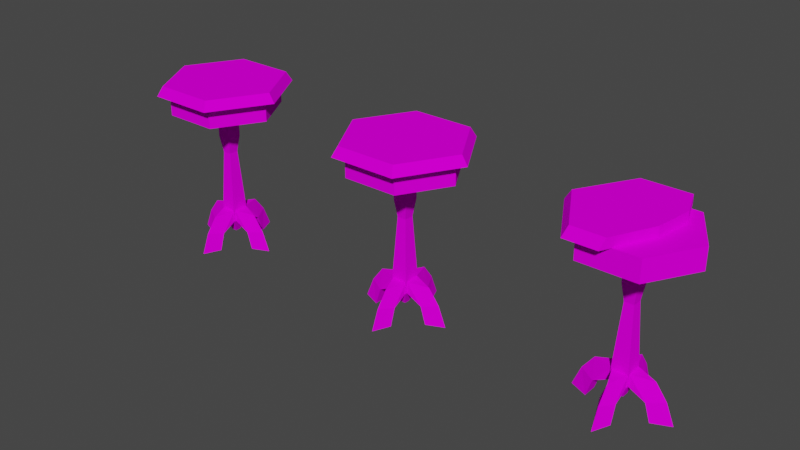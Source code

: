 # Source: plantst1a.blend  (saved by Blender 2.92.15; exported with 4.5.12 LTS)
import bpy
from mathutils import Matrix  # noqa: F401  (used for matrix-valued properties, if any)

bpy.ops.wm.read_factory_settings(use_empty=True)
scene = bpy.context.scene
scene.name = 'Scene'

# ---- collections
col_collection = bpy.data.collections.new('Collection'); scene.collection.children.link(col_collection)

# ---- images (referenced by path relative to the original .blend; pixels are not part of the script)
import os
ASSET_DIR = os.environ.get("B2B_ASSET_DIR", "")  # directory of the original .blend (textures are referenced by path, not embedded)
HERE = os.path.dirname(os.path.abspath(__file__))  # packed textures are extracted next to this script under _unpacked/

def load_image(name, relpath, width, height, colorspace="sRGB"):
    """Load a texture the original file referenced (path relative to the .blend, or extracted next to this script)."""
    p = next((c for c in (os.path.join(HERE, relpath), os.path.join(ASSET_DIR, relpath)) if relpath and os.path.exists(c)), "")
    if p:
        img = bpy.data.images.load(p, check_existing=True)
        img.name = name
    else:  # same state as the original file: an image datablock whose file is absent (Cycles renders it pink)
        img = bpy.data.images.new(name, width, height)
        img.source = "FILE"
        img.filepath = "//" + (relpath or name)
    img.colorspace_settings.name = colorspace
    return img
img_plantst1a_png = load_image('plantst1a.png', 'plantst1a.png', 1024, 1024, 'sRGB')
img_plantst1ay_png = load_image('plantst1ay.png', 'plantst1ay.png', 1024, 1024, 'sRGB')

# ---- materials (node trees are filled in below, after node groups)
mat_plantst1a = bpy.data.materials.new('plantst1a')
mat_plantst1a.use_transparent_shadow = False
mat_plantst1ay = bpy.data.materials.new('plantst1ay')
mat_plantst1ay.use_transparent_shadow = False

# ---- material node trees
mat_plantst1a.use_nodes = True; mat_plantst1a.node_tree.nodes.clear()
_N = mat_plantst1a.node_tree.nodes; _L = mat_plantst1a.node_tree.links
n0 = _N.new('ShaderNodeBsdfPrincipled'); n0.name = 'Principled BSDF'; n0.location = (10, 300)
n0.distribution = 'GGX'
n0.subsurface_method = 'BURLEY'
n0.inputs[3].default_value = 1.45
n0.inputs[13].default_value = 0.0
n0.inputs[27].default_value = (0.0, 0.0, 0.0, 1.0)
n0.inputs[28].default_value = 1.0
n1 = _N.new('ShaderNodeOutputMaterial'); n1.name = 'Material Output'; n1.location = (300, 300)
n2 = _N.new('ShaderNodeTexImage'); n2.name = 'Image Texture'; n2.location = (-280, 280)
n2.image = img_plantst1a_png
_L.new(n0.outputs[0], n1.inputs[0])
_L.new(n2.outputs[0], n0.inputs[0])
n1.is_active_output = True
mat_plantst1ay.use_nodes = True; mat_plantst1ay.node_tree.nodes.clear()
_N = mat_plantst1ay.node_tree.nodes; _L = mat_plantst1ay.node_tree.links
n0 = _N.new('ShaderNodeBsdfPrincipled'); n0.name = 'Principled BSDF'; n0.location = (10, 300)
n0.distribution = 'GGX'
n0.subsurface_method = 'BURLEY'
n0.inputs[3].default_value = 1.45
n0.inputs[13].default_value = 0.0
n0.inputs[27].default_value = (0.0, 0.0, 0.0, 1.0)
n0.inputs[28].default_value = 1.0
n1 = _N.new('ShaderNodeOutputMaterial'); n1.name = 'Material Output'; n1.location = (300, 300)
n2 = _N.new('ShaderNodeTexImage'); n2.name = 'Image Texture'; n2.location = (-280, 280)
n2.image = img_plantst1ay_png
_L.new(n0.outputs[0], n1.inputs[0])
_L.new(n2.outputs[0], n0.inputs[0])
n1.is_active_output = True

# ---- world
world_world = bpy.data.worlds.new('World'); scene.world = world_world
world_world.use_nodes = True; world_world.node_tree.nodes.clear()
_N = world_world.node_tree.nodes; _L = world_world.node_tree.links
n0 = _N.new('ShaderNodeOutputWorld'); n0.name = 'World Output'; n0.location = (300, 300)
n1 = _N.new('ShaderNodeBackground'); n1.name = 'Background'; n1.location = (10, 300)
n1.inputs[0].default_value = (0.05088, 0.05088, 0.05088, 1.0)
_L.new(n1.outputs[0], n0.inputs[0])
n0.is_active_output = True
world_world.color = (0.05088, 0.05088, 0.05088)
world_world.use_sun_shadow = False
world_world.sun_shadow_jitter_overblur = 0.0

# ---- meshes
me_leg04 = bpy.data.meshes.new('leg04')
me_leg04.from_pydata([(-0.1483, -0.1727, 1.244), (0.1567, -0.1753, 1.244), (-0.1455, 0.1527, 1.244), (0.1596, 0.1501, 1.244), (-0.05599, -0.07587, -1.678), (0.06609, -0.07694, -1.678), (-0.05485, 0.05434, -1.678), (0.06723, 0.05328, -1.678), (-0.1483, -0.1727, 0.6157), (0.1567, -0.1753, 0.6157), (0.1596, 0.1501, 0.6157), (-0.1455, 0.1527, 0.6157), (-0.095, -0.1168, 0.2428), (0.1044, -0.1185, 0.2428), (0.1062, 0.09418, 0.2428), (-0.09315, 0.09592, 0.2428), (-0.1718, -0.1973, -1.117), (0.1798, -0.2003, -1.117), (0.183, 0.1747, -1.117), (-0.1685, 0.1777, -1.117), (-0.173, -0.1985, -1.364), (0.1809, -0.2016, -1.364), (0.1842, 0.1759, -1.364), (-0.1697, 0.179, -1.364), (0.0, 0.0, 1.709), (1.205, 0.0, 1.709), (0.6024, -1.043, 1.709), (-0.6024, -1.043, 1.709), (-1.205, 0.0, 1.709), (-0.6024, 1.043, 1.709), (0.6024, 1.043, 1.709), (1.205, 0.0, 1.25), (0.6024, -1.043, 1.25), (-0.6024, -1.043, 1.25), (-1.205, 0.0, 1.25), (-0.6024, 1.043, 1.25), (0.6024, 1.043, 1.25), (0.0, 0.0, 1.25), (0.1728, -0.1559, -1.109), (0.6138, 0.00518, -1.157), (0.859, 0.00518, -1.486), (1.035, 0.00518, -1.918), (0.1728, 0.1663, -1.109), (0.1728, -0.1559, -1.366), (0.533, -0.1559, -1.549), (0.6492, -0.1559, -1.923), (0.1728, 0.1663, -1.366), (0.533, 0.1663, -1.549), (0.6492, 0.1663, -1.923), (-0.1657, -0.1559, -1.109), (-0.6067, 0.00518, -1.157), (-0.8519, 0.00518, -1.486), (-1.027, 0.00518, -1.918), (-0.1657, 0.1663, -1.109), (-0.1657, -0.1559, -1.366), (-0.526, -0.1559, -1.549), (-0.6421, -0.1559, -1.923), (-0.1657, 0.1663, -1.366), (-0.526, 0.1663, -1.549), (-0.6421, 0.1663, -1.923), (0.1647, -0.1641, -1.109), (0.003545, -0.6051, -1.157), (0.003545, -0.8502, -1.486), (0.003545, -1.026, -1.918), (-0.1576, -0.1641, -1.109), (0.1647, -0.1641, -1.366), (0.1647, -0.5243, -1.549), (0.1647, -0.6405, -1.923), (-0.1576, -0.1641, -1.366), (-0.1576, -0.5243, -1.549), (-0.1576, -0.6405, -1.923), (0.1647, 0.1744, -1.109), (0.003545, 0.6155, -1.157), (0.003545, 0.8606, -1.486), (0.003545, 1.036, -1.918), (-0.1576, 0.1744, -1.109), (0.1647, 0.1744, -1.366), (0.1647, 0.5347, -1.549), (0.1647, 0.6509, -1.923), (-0.1576, 0.1744, -1.366), (-0.1576, 0.5347, -1.549), (-0.1576, 0.6509, -1.923), (1.337, 0.0, 1.923), (0.6687, -1.158, 1.923), (-0.6687, -1.158, 1.923), (-1.337, 0.0, 1.923), (-0.6687, 1.158, 1.923), (0.6687, 1.158, 1.923), (1.471, 0.0, 1.711), (0.7356, -1.274, 1.711), (-0.7356, -1.274, 1.711), (-1.471, 0.0, 1.711), (-0.7356, 1.274, 1.711), (0.7356, 1.274, 1.711), (0.0, 0.0, 1.711)], [], [(25, 24, 26), (26, 24, 27), (27, 24, 28), (28, 24, 29), (29, 24, 30), (30, 24, 25), (32, 37, 31), (33, 37, 32), (34, 37, 33), (35, 37, 34), (36, 37, 35), (31, 37, 36), (39, 42, 38), (44, 39, 38), (38, 43, 44), (44, 40, 39), (45, 41, 40), (40, 44, 45), (41, 45, 48), (47, 40, 41), (41, 48, 47), (47, 39, 40), (46, 42, 39), (39, 47, 46), (50, 53, 49), (55, 50, 49), (49, 54, 55), (55, 51, 50), (56, 52, 51), (51, 55, 56), (52, 56, 59), (58, 51, 52), (52, 59, 58), (58, 50, 51), (57, 53, 50), (50, 58, 57), (61, 64, 60), (66, 61, 60), (60, 65, 66), (66, 62, 61), (67, 63, 62), (62, 66, 67), (63, 67, 70), (69, 62, 63), (63, 70, 69), (69, 61, 62), (68, 64, 61), (61, 69, 68), (72, 75, 71), (77, 72, 71), (71, 76, 77), (77, 73, 72), (78, 74, 73), (73, 77, 78), (74, 78, 81), (80, 73, 74), (74, 81, 80), (80, 72, 73), (79, 75, 72), (72, 80, 79), (89, 94, 88), (90, 94, 89), (91, 94, 90), (92, 94, 91), (93, 94, 92), (88, 94, 93), (0, 3, 2), (1, 3, 0), (4, 7, 5), (6, 7, 4), (0, 9, 1), (8, 9, 0), (8, 13, 9), (12, 13, 8), (12, 17, 13), (16, 17, 12), (16, 21, 17), (20, 21, 16), (20, 5, 21), (4, 5, 20), (1, 10, 3), (9, 10, 1), (9, 14, 10), (13, 14, 9), (13, 18, 14), (17, 18, 13), (17, 22, 18), (21, 22, 17), (21, 7, 22), (5, 7, 21), (3, 11, 2), (10, 11, 3), (10, 15, 11), (14, 15, 10), (14, 19, 15), (18, 19, 14), (18, 23, 19), (22, 23, 18), (22, 6, 23), (7, 6, 22), (2, 8, 0), (11, 8, 2), (11, 12, 8), (15, 12, 11), (15, 16, 12), (19, 16, 15), (19, 20, 16), (23, 20, 19), (23, 4, 20), (6, 4, 23), (31, 26, 32), (25, 26, 31), (32, 27, 33), (26, 27, 32), (33, 28, 34), (27, 28, 33), (34, 29, 35), (28, 29, 34), (35, 30, 36), (29, 30, 35), (36, 25, 31), (30, 25, 36), (43, 47, 44), (46, 47, 43), (44, 48, 45), (47, 48, 44), (42, 43, 38), (46, 43, 42), (54, 58, 55), (57, 58, 54), (55, 59, 56), (58, 59, 55), (53, 54, 49), (57, 54, 53), (65, 69, 66), (68, 69, 65), (66, 70, 67), (69, 70, 66), (64, 65, 60), (68, 65, 64), (76, 80, 77), (79, 80, 76), (77, 81, 78), (80, 81, 77), (75, 76, 71), (79, 76, 75), (88, 83, 89), (82, 83, 88), (89, 84, 90), (83, 84, 89), (90, 85, 91), (84, 85, 90), (91, 86, 92), (85, 86, 91), (92, 87, 93), (86, 87, 92), (93, 82, 88), (87, 82, 93), (82, 84, 83), (84, 86, 85), (86, 82, 87), (84, 82, 86)])
_uv = me_leg04.uv_layers.new(name='UVMap')
_uv.uv.foreach_set('vector', [0.0125, 0.6341, 0.0125, 0.5034, 0.4875, 0.6341, 0.0125, 0.6341, 0.0125, 0.5034, 0.4875, 0.6341, 0.0125, 0.6341, 0.0125, 0.5034, 0.4875, 0.6341, 0.0125, 0.6341, 0.0125, 0.5034, 0.4875, 0.6341, 0.0125, 0.6341, 0.0125, 0.5034, 0.4875, 0.6341, 0.0125, 0.6341, 0.0125, 0.5034, 0.4875, 0.6341, 0.4875, 0.5034, 0.4875, 0.6341, 0.0125, 0.5034, 0.4875, 0.5034, 0.4875, 0.6341, 0.0125, 0.5034, 0.4875, 0.5034, 0.4875, 0.6341, 0.0125, 0.5034, 0.4875, 0.5034, 0.4875, 0.6341, 0.0125, 0.5034, 0.4875, 0.5034, 0.4875, 0.6341, 0.0125, 0.5034, 0.4875, 0.5034, 0.4875, 0.6341, 0.0125, 0.5034, 0.7651, 0.7525, 1.197, 0.8344, 1.197, 0.8344, 0.498, 0.9211, 0.7651, 0.7525, 1.197, 0.8344, 1.197, 0.8344, 0.9388, 0.921, 0.498, 0.9211, 0.498, 0.9211, 0.2694, 0.7554, 0.7651, 0.7525, 0.008538, 0.9213, -0.261, 0.83, 0.2694, 0.7554, 0.2694, 0.7554, 0.498, 0.9211, 0.008538, 0.9213, -0.261, 0.83, 0.008538, 0.9213, 0.008538, 0.9213, 0.498, 0.9211, 0.2694, 0.7554, -0.261, 0.83, -0.261, 0.83, 0.008538, 0.9213, 0.498, 0.9211, 0.498, 0.9211, 0.7651, 0.7525, 0.2694, 0.7554, 0.9388, 0.921, 1.197, 0.8344, 0.7651, 0.7525, 0.7651, 0.7525, 0.498, 0.9211, 0.9388, 0.921, 0.7651, 0.7525, 1.197, 0.8344, 1.197, 0.8344, 0.498, 0.9211, 0.7651, 0.7525, 1.197, 0.8344, 1.197, 0.8344, 0.9388, 0.921, 0.498, 0.9211, 0.498, 0.9211, 0.2694, 0.7554, 0.7651, 0.7525, 0.008538, 0.9213, -0.261, 0.83, 0.2694, 0.7554, 0.2694, 0.7554, 0.498, 0.9211, 0.008538, 0.9213, -0.261, 0.83, 0.008538, 0.9213, 0.008538, 0.9213, 0.498, 0.9211, 0.2694, 0.7554, -0.261, 0.83, -0.261, 0.83, 0.008538, 0.9213, 0.498, 0.9211, 0.498, 0.9211, 0.7651, 0.7525, 0.2694, 0.7554, 0.9388, 0.921, 1.197, 0.8344, 0.7651, 0.7525, 0.7651, 0.7525, 0.498, 0.9211, 0.9388, 0.921, 0.7651, 0.7525, 1.197, 0.8344, 1.197, 0.8344, 0.498, 0.9211, 0.7651, 0.7525, 1.197, 0.8344, 1.197, 0.8344, 0.9388, 0.921, 0.498, 0.9211, 0.498, 0.9211, 0.2694, 0.7554, 0.7651, 0.7525, 0.008538, 0.9213, -0.261, 0.83, 0.2694, 0.7554, 0.2694, 0.7554, 0.498, 0.9211, 0.008538, 0.9213, -0.261, 0.83, 0.008538, 0.9213, 0.008538, 0.9213, 0.498, 0.9211, 0.2694, 0.7554, -0.261, 0.83, -0.261, 0.83, 0.008538, 0.9213, 0.498, 0.9211, 0.498, 0.9211, 0.7651, 0.7525, 0.2694, 0.7554, 0.9388, 0.921, 1.197, 0.8344, 0.7651, 0.7525, 0.7651, 0.7525, 0.498, 0.9211, 0.9388, 0.921, 0.7651, 0.7525, 1.197, 0.8344, 1.197, 0.8344, 0.498, 0.9211, 0.7651, 0.7525, 1.197, 0.8344, 1.197, 0.8344, 0.9388, 0.921, 0.498, 0.9211, 0.498, 0.9211, 0.2694, 0.7554, 0.7651, 0.7525, 0.008538, 0.9213, -0.261, 0.83, 0.2694, 0.7554, 0.2694, 0.7554, 0.498, 0.9211, 0.008538, 0.9213, -0.261, 0.83, 0.008538, 0.9213, 0.008538, 0.9213, 0.498, 0.9211, 0.2694, 0.7554, -0.261, 0.83, -0.261, 0.83, 0.008538, 0.9213, 0.498, 0.9211, 0.498, 0.9211, 0.7651, 0.7525, 0.2694, 0.7554, 0.9388, 0.921, 1.197, 0.8344, 0.7651, 0.7525, 0.7651, 0.7525, 0.498, 0.9211, 0.9388, 0.921, 1.0, 0.0, 1.0, 0.1375, 0.0, 0.0, 1.0, 0.0, 1.0, 0.1375, 0.0, 0.0, 1.0, 0.0, 1.0, 0.1375, 0.0, 0.0, 1.0, 0.0, 1.0, 0.1375, 0.0, 0.0, 1.0, 0.0, 1.0, 0.1375, 0.0, 0.0, 1.0, 0.0, 1.0, 0.1375, 0.0, 0.0, 0.7563, 0.2525, 0.9937, 0.7475, 0.7563, 0.7475, 0.9937, 0.2525, 0.9937, 0.7475, 0.7563, 0.2525, 0.9937, 0.2525, 0.7563, 0.7475, 0.7563, 0.2525, 0.9937, 0.7475, 0.7563, 0.7475, 0.9937, 0.2525, 0.7563, 0.2525, 0.9937, 0.3515, 0.9937, 0.2525, 0.7563, 0.3515, 0.9937, 0.3515, 0.7563, 0.2525, 0.7563, 0.3515, 0.9937, 0.4505, 0.9937, 0.3515, 0.7563, 0.4505, 0.9937, 0.4505, 0.7563, 0.3515, 0.7563, 0.4505, 0.9937, 0.5495, 0.9937, 0.4505, 0.7563, 0.5495, 0.9937, 0.5495, 0.7563, 0.4505, 0.7563, 0.5495, 0.9937, 0.6485, 0.9937, 0.5495, 0.7563, 0.6485, 0.9937, 0.6485, 0.7563, 0.5495, 0.7563, 0.6485, 0.9937, 0.7475, 0.9937, 0.6485, 0.7563, 0.7475, 0.9937, 0.7475, 0.7563, 0.6485, 0.7563, 0.2525, 0.9937, 0.3515, 0.9937, 0.2525, 0.7563, 0.3515, 0.9937, 0.3515, 0.7563, 0.2525, 0.7563, 0.3515, 0.9937, 0.4505, 0.9937, 0.3515, 0.7563, 0.4505, 0.9937, 0.4505, 0.7563, 0.3515, 0.7563, 0.4505, 0.9937, 0.5495, 0.9937, 0.4505, 0.7563, 0.5495, 0.9937, 0.5495, 0.7563, 0.4505, 0.7563, 0.5495, 0.9937, 0.6485, 0.9937, 0.5495, 0.7563, 0.6485, 0.9937, 0.6485, 0.7563, 0.5495, 0.7563, 0.6485, 0.9937, 0.7475, 0.9937, 0.6485, 0.7563, 0.7475, 0.9937, 0.7475, 0.7563, 0.6485, 0.7563, 0.2525, 0.9937, 0.3515, 0.9937, 0.2525, 0.7563, 0.3515, 0.9937, 0.3515, 0.7563, 0.2525, 0.7563, 0.3515, 0.9937, 0.4505, 0.9937, 0.3515, 0.7563, 0.4505, 0.9937, 0.4505, 0.7563, 0.3515, 0.7563, 0.4505, 0.9937, 0.5495, 0.9937, 0.4505, 0.7563, 0.5495, 0.9937, 0.5495, 0.7563, 0.4505, 0.7563, 0.5495, 0.9937, 0.6485, 0.9937, 0.5495, 0.7563, 0.6485, 0.9937, 0.6485, 0.7563, 0.5495, 0.7563, 0.6485, 0.9937, 0.7475, 0.9937, 0.6485, 0.7563, 0.7475, 0.9937, 0.7475, 0.7563, 0.6485, 0.7563, 0.2525, 0.9937, 0.3515, 0.9937, 0.2525, 0.7563, 0.3515, 0.9937, 0.3515, 0.7563, 0.2525, 0.7563, 0.3515, 0.9937, 0.4505, 0.9937, 0.3515, 0.7563, 0.4505, 0.9937, 0.4505, 0.7563, 0.3515, 0.7563, 0.4505, 0.9937, 0.5495, 0.9937, 0.4505, 0.7563, 0.5495, 0.9937, 0.5495, 0.7563, 0.4505, 0.7563, 0.5495, 0.9937, 0.6485, 0.9937, 0.5495, 0.7563, 0.6485, 0.9937, 0.6485, 0.7563, 0.5495, 0.7563, 0.6485, 0.9937, 0.7475, 0.9937, 0.6485, 0.7563, 0.7475, 0.9937, 0.7475, 0.7563, 0.6485, 0.0125, 0.6341, 0.4875, 0.5034, 0.4875, 0.6341, 0.0125, 0.5034, 0.4875, 0.5034, 0.0125, 0.6341, 0.0125, 0.6341, 0.4875, 0.5034, 0.4875, 0.6341, 0.0125, 0.5034, 0.4875, 0.5034, 0.0125, 0.6341, 0.0125, 0.6341, 0.4875, 0.5034, 0.4875, 0.6341, 0.0125, 0.5034, 0.4875, 0.5034, 0.0125, 0.6341, 0.0125, 0.6341, 0.4875, 0.5034, 0.4875, 0.6341, 0.0125, 0.5034, 0.4875, 0.5034, 0.0125, 0.6341, 0.0125, 0.6341, 0.4875, 0.5034, 0.4875, 0.6341, 0.0125, 0.5034, 0.4875, 0.5034, 0.0125, 0.6341, 0.0125, 0.6341, 0.4875, 0.5034, 0.4875, 0.6341, 0.0125, 0.5034, 0.4875, 0.5034, 0.0125, 0.6341, 0.9388, 0.921, 0.498, 0.9211, 0.498, 0.9211, 0.9388, 0.921, 0.498, 0.9211, 0.9388, 0.921, 0.498, 0.9211, 0.008538, 0.9213, 0.008538, 0.9213, 0.498, 0.9211, 0.008538, 0.9213, 0.498, 0.9211, 1.197, 0.8344, 0.9388, 0.921, 1.197, 0.8344, 0.9388, 0.921, 0.9388, 0.921, 1.197, 0.8344, 0.9388, 0.921, 0.498, 0.9211, 0.498, 0.9211, 0.9388, 0.921, 0.498, 0.9211, 0.9388, 0.921, 0.498, 0.9211, 0.008538, 0.9213, 0.008538, 0.9213, 0.498, 0.9211, 0.008538, 0.9213, 0.498, 0.9211, 1.197, 0.8344, 0.9388, 0.921, 1.197, 0.8344, 0.9388, 0.921, 0.9388, 0.921, 1.197, 0.8344, 0.9388, 0.921, 0.498, 0.9211, 0.498, 0.9211, 0.9388, 0.921, 0.498, 0.9211, 0.9388, 0.921, 0.498, 0.9211, 0.008538, 0.9213, 0.008538, 0.9213, 0.498, 0.9211, 0.008538, 0.9213, 0.498, 0.9211, 1.197, 0.8344, 0.9388, 0.921, 1.197, 0.8344, 0.9388, 0.921, 0.9388, 0.921, 1.197, 0.8344, 0.9388, 0.921, 0.498, 0.9211, 0.498, 0.9211, 0.9388, 0.921, 0.498, 0.9211, 0.9388, 0.921, 0.498, 0.9211, 0.008538, 0.9213, 0.008538, 0.9213, 0.498, 0.9211, 0.008538, 0.9213, 0.498, 0.9211, 1.197, 0.8344, 0.9388, 0.921, 1.197, 0.8344, 0.9388, 0.921, 0.9388, 0.921, 1.197, 0.8344, 0.0, 0.1375, 1.0, 0.0, 1.0, 0.1375, 0.0, 0.0, 1.0, 0.0, 0.0, 0.1375, 0.0, 0.1375, 1.0, 0.0, 1.0, 0.1375, 0.0, 0.0, 1.0, 0.0, 0.0, 0.1375, 0.0, 0.1375, 1.0, 0.0, 1.0, 0.1375, 0.0, 0.0, 1.0, 0.0, 0.0, 0.1375, 0.0, 0.1375, 1.0, 0.0, 1.0, 0.1375, 0.0, 0.0, 1.0, 0.0, 0.0, 0.1375, 0.0, 0.1375, 1.0, 0.0, 1.0, 0.1375, 0.0, 0.0, 1.0, 0.0, 0.0, 0.1375, 0.0, 0.1375, 1.0, 0.0, 1.0, 0.1375, 0.0, 0.0, 1.0, 0.0, 0.0, 0.1375, 0.9995, 0.125, 0.2503, 0.000125, 0.7498, 0.0001248, 0.2503, 0.000125, 0.2503, 0.2499, 0.0005, 0.125, 0.2503, 0.2499, 0.9995, 0.125, 0.7498, 0.2499, 0.2503, 0.000125, 0.9995, 0.125, 0.2503, 0.2499])
me_leg04.materials.append(mat_plantst1a)
me_leg04.use_remesh_fix_poles = True
me_leg04.use_remesh_preserve_attributes = False
me_leg04.use_mirror_vertex_groups = False
me_leg04.update()
me_leg04_001 = bpy.data.meshes.new('leg04.001')
me_leg04_001.from_pydata([(-0.1483, -0.1727, 1.244), (0.1567, -0.1753, 1.244), (-0.1455, 0.1527, 1.244), (0.1596, 0.1501, 1.244), (-0.05599, -0.07587, -1.678), (0.06609, -0.07694, -1.678), (-0.05485, 0.05434, -1.678), (0.06723, 0.05328, -1.678), (-0.1483, -0.1727, 0.6157), (0.1567, -0.1753, 0.6157), (0.1596, 0.1501, 0.6157), (-0.1455, 0.1527, 0.6157), (-0.095, -0.1168, 0.2428), (0.1044, -0.1185, 0.2428), (0.1062, 0.09418, 0.2428), (-0.09315, 0.09592, 0.2428), (-0.1718, -0.1973, -1.117), (0.1798, -0.2003, -1.117), (0.183, 0.1747, -1.117), (-0.1685, 0.1777, -1.117), (-0.173, -0.1985, -1.364), (0.1809, -0.2016, -1.364), (0.1842, 0.1759, -1.364), (-0.1697, 0.179, -1.364), (0.0, 0.0, 1.709), (1.205, 0.0, 1.709), (0.6024, -1.043, 1.709), (-0.6024, -1.043, 1.709), (-1.205, 0.0, 1.709), (-0.6024, 1.043, 1.709), (0.6024, 1.043, 1.709), (1.205, 0.0, 1.25), (0.6024, -1.043, 1.25), (-0.6024, -1.043, 1.25), (-1.205, 0.0, 1.25), (-0.6024, 1.043, 1.25), (0.6024, 1.043, 1.25), (0.0, 0.0, 1.25), (0.1728, -0.1559, -1.109), (0.6138, 0.00518, -1.157), (0.859, 0.00518, -1.486), (1.035, 0.00518, -1.918), (0.1728, 0.1663, -1.109), (0.1728, -0.1559, -1.366), (0.533, -0.1559, -1.549), (0.6492, -0.1559, -1.923), (0.1728, 0.1663, -1.366), (0.533, 0.1663, -1.549), (0.6492, 0.1663, -1.923), (-0.1657, -0.1559, -1.109), (-0.6067, 0.00518, -1.157), (-0.8519, 0.00518, -1.486), (-1.027, 0.00518, -1.918), (-0.1657, 0.1663, -1.109), (-0.1657, -0.1559, -1.366), (-0.526, -0.1559, -1.549), (-0.6421, -0.1559, -1.923), (-0.1657, 0.1663, -1.366), (-0.526, 0.1663, -1.549), (-0.6421, 0.1663, -1.923), (0.1647, -0.1641, -1.109), (0.003545, -0.6051, -1.157), (0.003545, -0.8502, -1.486), (0.003545, -1.026, -1.918), (-0.1576, -0.1641, -1.109), (0.1647, -0.1641, -1.366), (0.1647, -0.5243, -1.549), (0.1647, -0.6405, -1.923), (-0.1576, -0.1641, -1.366), (-0.1576, -0.5243, -1.549), (-0.1576, -0.6405, -1.923), (0.1647, 0.1744, -1.109), (0.003545, 0.6155, -1.157), (0.003545, 0.8606, -1.486), (0.003545, 1.036, -1.918), (-0.1576, 0.1744, -1.109), (0.1647, 0.1744, -1.366), (0.1647, 0.5347, -1.549), (0.1647, 0.6509, -1.923), (-0.1576, 0.1744, -1.366), (-0.1576, 0.5347, -1.549), (-0.1576, 0.6509, -1.923), (1.337, 0.0, 1.923), (0.6687, -1.158, 1.923), (-0.6687, -1.158, 1.923), (-1.337, 0.0, 1.923), (-0.6687, 1.158, 1.923), (0.6687, 1.158, 1.923), (1.471, 0.0, 1.711), (0.7356, -1.274, 1.711), (-0.7356, -1.274, 1.711), (-1.471, 0.0, 1.711), (-0.7356, 1.274, 1.711), (0.7356, 1.274, 1.711), (0.0, 0.0, 1.711)], [], [(25, 24, 26), (26, 24, 27), (27, 24, 28), (28, 24, 29), (29, 24, 30), (30, 24, 25), (32, 37, 31), (33, 37, 32), (34, 37, 33), (35, 37, 34), (36, 37, 35), (31, 37, 36), (39, 42, 38), (44, 39, 38), (38, 43, 44), (44, 40, 39), (45, 41, 40), (40, 44, 45), (41, 45, 48), (47, 40, 41), (41, 48, 47), (47, 39, 40), (46, 42, 39), (39, 47, 46), (50, 53, 49), (55, 50, 49), (49, 54, 55), (55, 51, 50), (56, 52, 51), (51, 55, 56), (52, 56, 59), (58, 51, 52), (52, 59, 58), (58, 50, 51), (57, 53, 50), (50, 58, 57), (61, 64, 60), (66, 61, 60), (60, 65, 66), (66, 62, 61), (67, 63, 62), (62, 66, 67), (63, 67, 70), (69, 62, 63), (63, 70, 69), (69, 61, 62), (68, 64, 61), (61, 69, 68), (72, 75, 71), (77, 72, 71), (71, 76, 77), (77, 73, 72), (78, 74, 73), (73, 77, 78), (74, 78, 81), (80, 73, 74), (74, 81, 80), (80, 72, 73), (79, 75, 72), (72, 80, 79), (89, 94, 88), (90, 94, 89), (91, 94, 90), (92, 94, 91), (93, 94, 92), (88, 94, 93), (0, 3, 2), (1, 3, 0), (4, 7, 5), (6, 7, 4), (0, 9, 1), (8, 9, 0), (8, 13, 9), (12, 13, 8), (12, 17, 13), (16, 17, 12), (16, 21, 17), (20, 21, 16), (20, 5, 21), (4, 5, 20), (1, 10, 3), (9, 10, 1), (9, 14, 10), (13, 14, 9), (13, 18, 14), (17, 18, 13), (17, 22, 18), (21, 22, 17), (21, 7, 22), (5, 7, 21), (3, 11, 2), (10, 11, 3), (10, 15, 11), (14, 15, 10), (14, 19, 15), (18, 19, 14), (18, 23, 19), (22, 23, 18), (22, 6, 23), (7, 6, 22), (2, 8, 0), (11, 8, 2), (11, 12, 8), (15, 12, 11), (15, 16, 12), (19, 16, 15), (19, 20, 16), (23, 20, 19), (23, 4, 20), (6, 4, 23), (31, 26, 32), (25, 26, 31), (32, 27, 33), (26, 27, 32), (33, 28, 34), (27, 28, 33), (34, 29, 35), (28, 29, 34), (35, 30, 36), (29, 30, 35), (36, 25, 31), (30, 25, 36), (43, 47, 44), (46, 47, 43), (44, 48, 45), (47, 48, 44), (42, 43, 38), (46, 43, 42), (54, 58, 55), (57, 58, 54), (55, 59, 56), (58, 59, 55), (53, 54, 49), (57, 54, 53), (65, 69, 66), (68, 69, 65), (66, 70, 67), (69, 70, 66), (64, 65, 60), (68, 65, 64), (76, 80, 77), (79, 80, 76), (77, 81, 78), (80, 81, 77), (75, 76, 71), (79, 76, 75), (88, 83, 89), (82, 83, 88), (89, 84, 90), (83, 84, 89), (90, 85, 91), (84, 85, 90), (91, 86, 92), (85, 86, 91), (92, 87, 93), (86, 87, 92), (93, 82, 88), (87, 82, 93), (82, 84, 83), (84, 86, 85), (86, 82, 87), (84, 82, 86)])
_uv = me_leg04_001.uv_layers.new(name='UVMap')
_uv.uv.foreach_set('vector', [0.0125, 0.6341, 0.0125, 0.5034, 0.4875, 0.6341, 0.0125, 0.6341, 0.0125, 0.5034, 0.4875, 0.6341, 0.0125, 0.6341, 0.0125, 0.5034, 0.4875, 0.6341, 0.0125, 0.6341, 0.0125, 0.5034, 0.4875, 0.6341, 0.0125, 0.6341, 0.0125, 0.5034, 0.4875, 0.6341, 0.0125, 0.6341, 0.0125, 0.5034, 0.4875, 0.6341, 0.4875, 0.5034, 0.4875, 0.6341, 0.0125, 0.5034, 0.4875, 0.5034, 0.4875, 0.6341, 0.0125, 0.5034, 0.4875, 0.5034, 0.4875, 0.6341, 0.0125, 0.5034, 0.4875, 0.5034, 0.4875, 0.6341, 0.0125, 0.5034, 0.4875, 0.5034, 0.4875, 0.6341, 0.0125, 0.5034, 0.4875, 0.5034, 0.4875, 0.6341, 0.0125, 0.5034, 0.7651, 0.7525, 1.197, 0.8344, 1.197, 0.8344, 0.498, 0.9211, 0.7651, 0.7525, 1.197, 0.8344, 1.197, 0.8344, 0.9388, 0.921, 0.498, 0.9211, 0.498, 0.9211, 0.2694, 0.7554, 0.7651, 0.7525, 0.008538, 0.9213, -0.261, 0.83, 0.2694, 0.7554, 0.2694, 0.7554, 0.498, 0.9211, 0.008538, 0.9213, -0.261, 0.83, 0.008538, 0.9213, 0.008538, 0.9213, 0.498, 0.9211, 0.2694, 0.7554, -0.261, 0.83, -0.261, 0.83, 0.008538, 0.9213, 0.498, 0.9211, 0.498, 0.9211, 0.7651, 0.7525, 0.2694, 0.7554, 0.9388, 0.921, 1.197, 0.8344, 0.7651, 0.7525, 0.7651, 0.7525, 0.498, 0.9211, 0.9388, 0.921, 0.7651, 0.7525, 1.197, 0.8344, 1.197, 0.8344, 0.498, 0.9211, 0.7651, 0.7525, 1.197, 0.8344, 1.197, 0.8344, 0.9388, 0.921, 0.498, 0.9211, 0.498, 0.9211, 0.2694, 0.7554, 0.7651, 0.7525, 0.008538, 0.9213, -0.261, 0.83, 0.2694, 0.7554, 0.2694, 0.7554, 0.498, 0.9211, 0.008538, 0.9213, -0.261, 0.83, 0.008538, 0.9213, 0.008538, 0.9213, 0.498, 0.9211, 0.2694, 0.7554, -0.261, 0.83, -0.261, 0.83, 0.008538, 0.9213, 0.498, 0.9211, 0.498, 0.9211, 0.7651, 0.7525, 0.2694, 0.7554, 0.9388, 0.921, 1.197, 0.8344, 0.7651, 0.7525, 0.7651, 0.7525, 0.498, 0.9211, 0.9388, 0.921, 0.7651, 0.7525, 1.197, 0.8344, 1.197, 0.8344, 0.498, 0.9211, 0.7651, 0.7525, 1.197, 0.8344, 1.197, 0.8344, 0.9388, 0.921, 0.498, 0.9211, 0.498, 0.9211, 0.2694, 0.7554, 0.7651, 0.7525, 0.008538, 0.9213, -0.261, 0.83, 0.2694, 0.7554, 0.2694, 0.7554, 0.498, 0.9211, 0.008538, 0.9213, -0.261, 0.83, 0.008538, 0.9213, 0.008538, 0.9213, 0.498, 0.9211, 0.2694, 0.7554, -0.261, 0.83, -0.261, 0.83, 0.008538, 0.9213, 0.498, 0.9211, 0.498, 0.9211, 0.7651, 0.7525, 0.2694, 0.7554, 0.9388, 0.921, 1.197, 0.8344, 0.7651, 0.7525, 0.7651, 0.7525, 0.498, 0.9211, 0.9388, 0.921, 0.7651, 0.7525, 1.197, 0.8344, 1.197, 0.8344, 0.498, 0.9211, 0.7651, 0.7525, 1.197, 0.8344, 1.197, 0.8344, 0.9388, 0.921, 0.498, 0.9211, 0.498, 0.9211, 0.2694, 0.7554, 0.7651, 0.7525, 0.008538, 0.9213, -0.261, 0.83, 0.2694, 0.7554, 0.2694, 0.7554, 0.498, 0.9211, 0.008538, 0.9213, -0.261, 0.83, 0.008538, 0.9213, 0.008538, 0.9213, 0.498, 0.9211, 0.2694, 0.7554, -0.261, 0.83, -0.261, 0.83, 0.008538, 0.9213, 0.498, 0.9211, 0.498, 0.9211, 0.7651, 0.7525, 0.2694, 0.7554, 0.9388, 0.921, 1.197, 0.8344, 0.7651, 0.7525, 0.7651, 0.7525, 0.498, 0.9211, 0.9388, 0.921, 1.0, 0.0, 1.0, 0.1375, 0.0, 0.0, 1.0, 0.0, 1.0, 0.1375, 0.0, 0.0, 1.0, 0.0, 1.0, 0.1375, 0.0, 0.0, 1.0, 0.0, 1.0, 0.1375, 0.0, 0.0, 1.0, 0.0, 1.0, 0.1375, 0.0, 0.0, 1.0, 0.0, 1.0, 0.1375, 0.0, 0.0, 0.7563, 0.2525, 0.9937, 0.7475, 0.7563, 0.7475, 0.9937, 0.2525, 0.9937, 0.7475, 0.7563, 0.2525, 0.9937, 0.2525, 0.7563, 0.7475, 0.7563, 0.2525, 0.9937, 0.7475, 0.7563, 0.7475, 0.9937, 0.2525, 0.7563, 0.2525, 0.9937, 0.3515, 0.9937, 0.2525, 0.7563, 0.3515, 0.9937, 0.3515, 0.7563, 0.2525, 0.7563, 0.3515, 0.9937, 0.4505, 0.9937, 0.3515, 0.7563, 0.4505, 0.9937, 0.4505, 0.7563, 0.3515, 0.7563, 0.4505, 0.9937, 0.5495, 0.9937, 0.4505, 0.7563, 0.5495, 0.9937, 0.5495, 0.7563, 0.4505, 0.7563, 0.5495, 0.9937, 0.6485, 0.9937, 0.5495, 0.7563, 0.6485, 0.9937, 0.6485, 0.7563, 0.5495, 0.7563, 0.6485, 0.9937, 0.7475, 0.9937, 0.6485, 0.7563, 0.7475, 0.9937, 0.7475, 0.7563, 0.6485, 0.7563, 0.2525, 0.9937, 0.3515, 0.9937, 0.2525, 0.7563, 0.3515, 0.9937, 0.3515, 0.7563, 0.2525, 0.7563, 0.3515, 0.9937, 0.4505, 0.9937, 0.3515, 0.7563, 0.4505, 0.9937, 0.4505, 0.7563, 0.3515, 0.7563, 0.4505, 0.9937, 0.5495, 0.9937, 0.4505, 0.7563, 0.5495, 0.9937, 0.5495, 0.7563, 0.4505, 0.7563, 0.5495, 0.9937, 0.6485, 0.9937, 0.5495, 0.7563, 0.6485, 0.9937, 0.6485, 0.7563, 0.5495, 0.7563, 0.6485, 0.9937, 0.7475, 0.9937, 0.6485, 0.7563, 0.7475, 0.9937, 0.7475, 0.7563, 0.6485, 0.7563, 0.2525, 0.9937, 0.3515, 0.9937, 0.2525, 0.7563, 0.3515, 0.9937, 0.3515, 0.7563, 0.2525, 0.7563, 0.3515, 0.9937, 0.4505, 0.9937, 0.3515, 0.7563, 0.4505, 0.9937, 0.4505, 0.7563, 0.3515, 0.7563, 0.4505, 0.9937, 0.5495, 0.9937, 0.4505, 0.7563, 0.5495, 0.9937, 0.5495, 0.7563, 0.4505, 0.7563, 0.5495, 0.9937, 0.6485, 0.9937, 0.5495, 0.7563, 0.6485, 0.9937, 0.6485, 0.7563, 0.5495, 0.7563, 0.6485, 0.9937, 0.7475, 0.9937, 0.6485, 0.7563, 0.7475, 0.9937, 0.7475, 0.7563, 0.6485, 0.7563, 0.2525, 0.9937, 0.3515, 0.9937, 0.2525, 0.7563, 0.3515, 0.9937, 0.3515, 0.7563, 0.2525, 0.7563, 0.3515, 0.9937, 0.4505, 0.9937, 0.3515, 0.7563, 0.4505, 0.9937, 0.4505, 0.7563, 0.3515, 0.7563, 0.4505, 0.9937, 0.5495, 0.9937, 0.4505, 0.7563, 0.5495, 0.9937, 0.5495, 0.7563, 0.4505, 0.7563, 0.5495, 0.9937, 0.6485, 0.9937, 0.5495, 0.7563, 0.6485, 0.9937, 0.6485, 0.7563, 0.5495, 0.7563, 0.6485, 0.9937, 0.7475, 0.9937, 0.6485, 0.7563, 0.7475, 0.9937, 0.7475, 0.7563, 0.6485, 0.0125, 0.6341, 0.4875, 0.5034, 0.4875, 0.6341, 0.0125, 0.5034, 0.4875, 0.5034, 0.0125, 0.6341, 0.0125, 0.6341, 0.4875, 0.5034, 0.4875, 0.6341, 0.0125, 0.5034, 0.4875, 0.5034, 0.0125, 0.6341, 0.0125, 0.6341, 0.4875, 0.5034, 0.4875, 0.6341, 0.0125, 0.5034, 0.4875, 0.5034, 0.0125, 0.6341, 0.0125, 0.6341, 0.4875, 0.5034, 0.4875, 0.6341, 0.0125, 0.5034, 0.4875, 0.5034, 0.0125, 0.6341, 0.0125, 0.6341, 0.4875, 0.5034, 0.4875, 0.6341, 0.0125, 0.5034, 0.4875, 0.5034, 0.0125, 0.6341, 0.0125, 0.6341, 0.4875, 0.5034, 0.4875, 0.6341, 0.0125, 0.5034, 0.4875, 0.5034, 0.0125, 0.6341, 0.9388, 0.921, 0.498, 0.9211, 0.498, 0.9211, 0.9388, 0.921, 0.498, 0.9211, 0.9388, 0.921, 0.498, 0.9211, 0.008538, 0.9213, 0.008538, 0.9213, 0.498, 0.9211, 0.008538, 0.9213, 0.498, 0.9211, 1.197, 0.8344, 0.9388, 0.921, 1.197, 0.8344, 0.9388, 0.921, 0.9388, 0.921, 1.197, 0.8344, 0.9388, 0.921, 0.498, 0.9211, 0.498, 0.9211, 0.9388, 0.921, 0.498, 0.9211, 0.9388, 0.921, 0.498, 0.9211, 0.008538, 0.9213, 0.008538, 0.9213, 0.498, 0.9211, 0.008538, 0.9213, 0.498, 0.9211, 1.197, 0.8344, 0.9388, 0.921, 1.197, 0.8344, 0.9388, 0.921, 0.9388, 0.921, 1.197, 0.8344, 0.9388, 0.921, 0.498, 0.9211, 0.498, 0.9211, 0.9388, 0.921, 0.498, 0.9211, 0.9388, 0.921, 0.498, 0.9211, 0.008538, 0.9213, 0.008538, 0.9213, 0.498, 0.9211, 0.008538, 0.9213, 0.498, 0.9211, 1.197, 0.8344, 0.9388, 0.921, 1.197, 0.8344, 0.9388, 0.921, 0.9388, 0.921, 1.197, 0.8344, 0.9388, 0.921, 0.498, 0.9211, 0.498, 0.9211, 0.9388, 0.921, 0.498, 0.9211, 0.9388, 0.921, 0.498, 0.9211, 0.008538, 0.9213, 0.008538, 0.9213, 0.498, 0.9211, 0.008538, 0.9213, 0.498, 0.9211, 1.197, 0.8344, 0.9388, 0.921, 1.197, 0.8344, 0.9388, 0.921, 0.9388, 0.921, 1.197, 0.8344, 0.0, 0.1375, 1.0, 0.0, 1.0, 0.1375, 0.0, 0.0, 1.0, 0.0, 0.0, 0.1375, 0.0, 0.1375, 1.0, 0.0, 1.0, 0.1375, 0.0, 0.0, 1.0, 0.0, 0.0, 0.1375, 0.0, 0.1375, 1.0, 0.0, 1.0, 0.1375, 0.0, 0.0, 1.0, 0.0, 0.0, 0.1375, 0.0, 0.1375, 1.0, 0.0, 1.0, 0.1375, 0.0, 0.0, 1.0, 0.0, 0.0, 0.1375, 0.0, 0.1375, 1.0, 0.0, 1.0, 0.1375, 0.0, 0.0, 1.0, 0.0, 0.0, 0.1375, 0.0, 0.1375, 1.0, 0.0, 1.0, 0.1375, 0.0, 0.0, 1.0, 0.0, 0.0, 0.1375, 0.9995, 0.125, 0.2503, 0.000125, 0.7498, 0.0001248, 0.2503, 0.000125, 0.2503, 0.2499, 0.0005, 0.125, 0.2503, 0.2499, 0.9995, 0.125, 0.7498, 0.2499, 0.2503, 0.000125, 0.9995, 0.125, 0.2503, 0.2499])
me_leg04_001.materials.append(mat_plantst1ay)
me_leg04_001.use_remesh_fix_poles = True
me_leg04_001.use_remesh_preserve_attributes = False
me_leg04_001.use_mirror_vertex_groups = False
me_leg04_001.update()
me_leg04_003 = bpy.data.meshes.new('leg04.003')
me_leg04_003.from_pydata([(-0.1483, -0.1727, 1.244), (0.1567, -0.1753, 1.244), (-0.1455, 0.1527, 1.244), (0.1596, 0.1501, 1.244), (-0.05599, -0.07587, -1.678), (0.06609, -0.07694, -1.678), (-0.05485, 0.05434, -1.678), (0.06723, 0.05328, -1.678), (-0.1483, -0.1727, 0.6157), (0.1567, -0.1753, 0.6157), (0.1596, 0.1501, 0.6157), (-0.1455, 0.1527, 0.6157), (-0.095, -0.1168, 0.2428), (0.1044, -0.1185, 0.2428), (0.1062, 0.09418, 0.2428), (-0.09315, 0.09592, 0.2428), (-0.1718, -0.1973, -1.117), (0.1798, -0.2003, -1.117), (0.183, 0.1747, -1.117), (-0.1685, 0.1777, -1.117), (-0.173, -0.1985, -1.364), (0.1809, -0.2016, -1.364), (0.1842, 0.1759, -1.364), (-0.1697, 0.179, -1.364), (0.0, 0.0, 1.709), (1.205, 0.0, 1.709), (0.6024, -1.043, 1.709), (-0.6024, -1.043, 1.709), (-1.205, 0.0, 1.709), (-0.6024, 1.043, 1.709), (0.6024, 1.043, 1.709), (1.205, 0.0, 1.25), (0.6024, -1.043, 1.25), (-0.6024, -1.043, 1.25), (-1.205, 0.0, 1.25), (-0.6024, 1.043, 1.25), (0.6024, 1.043, 1.25), (0.0, 0.0, 1.25), (0.1728, -0.1559, -1.109), (0.6138, 0.00518, -1.157), (0.859, 0.00518, -1.486), (1.035, 0.00518, -1.918), (0.1728, 0.1663, -1.109), (0.1728, -0.1559, -1.366), (0.533, -0.1559, -1.549), (0.6492, -0.1559, -1.923), (0.1728, 0.1663, -1.366), (0.533, 0.1663, -1.549), (0.6492, 0.1663, -1.923), (-0.1657, -0.1559, -1.109), (-0.6067, 0.00518, -1.157), (-0.8519, 0.00518, -1.486), (-1.027, 0.00518, -1.918), (-0.1657, 0.1663, -1.109), (-0.1657, -0.1559, -1.366), (-0.526, -0.1559, -1.549), (-0.6421, -0.1559, -1.923), (-0.1657, 0.1663, -1.366), (-0.526, 0.1663, -1.549), (-0.6421, 0.1663, -1.923), (0.1647, -0.1641, -1.109), (0.003545, -0.6051, -1.157), (0.003545, -0.8502, -1.486), (0.003545, -1.026, -1.918), (-0.1576, -0.1641, -1.109), (0.1647, -0.1641, -1.366), (0.1647, -0.5243, -1.549), (0.1647, -0.6405, -1.923), (-0.1576, -0.1641, -1.366), (-0.1576, -0.5243, -1.549), (-0.1576, -0.6405, -1.923), (0.1647, 0.1744, -1.109), (0.003545, 0.6155, -1.157), (0.003545, 0.8606, -1.486), (0.003545, 1.036, -1.918), (-0.1576, 0.1744, -1.109), (0.1647, 0.1744, -1.366), (0.1647, 0.5347, -1.549), (0.1647, 0.6509, -1.923), (-0.1576, 0.1744, -1.366), (-0.1576, 0.5347, -1.549), (-0.1576, 0.6509, -1.923), (-0.6687, -1.158, 1.923), (-1.337, 0.0, 1.923), (-0.6687, 1.158, 1.923), (-0.7356, -1.274, 1.711), (-1.471, 0.0, 1.711), (-0.7356, 1.274, 1.711), (0.0, 0.0, 1.711), (0.4702, 0.8145, 1.711), (0.2921, -0.6035, 1.923), (0.2961, 1.274, 1.711), (0.3181, -0.551, 1.711), (0.34, 1.158, 1.923), (0.01676, -1.158, 1.923), (0.5592, 0.4493, 1.923), (0.497, 0.0, 1.711), (-0.04073, -1.274, 1.711), (0.4603, -0.2645, 1.923), (0.5725, 0.5447, 1.923), (0.5725, 0.5447, 1.711), (0.4603, -0.2645, 1.711)], [], [(25, 24, 26), (26, 24, 27), (27, 24, 28), (28, 24, 29), (29, 24, 30), (30, 24, 25), (32, 37, 31), (33, 37, 32), (34, 37, 33), (35, 37, 34), (36, 37, 35), (31, 37, 36), (39, 42, 38), (44, 39, 38), (38, 43, 44), (44, 40, 39), (45, 41, 40), (40, 44, 45), (41, 45, 48), (47, 40, 41), (41, 48, 47), (47, 39, 40), (46, 42, 39), (39, 47, 46), (50, 53, 49), (55, 50, 49), (49, 54, 55), (55, 51, 50), (56, 52, 51), (51, 55, 56), (52, 56, 59), (58, 51, 52), (52, 59, 58), (58, 50, 51), (57, 53, 50), (50, 58, 57), (61, 64, 60), (66, 61, 60), (60, 65, 66), (66, 62, 61), (67, 63, 62), (62, 66, 67), (63, 67, 70), (69, 62, 63), (63, 70, 69), (69, 61, 62), (68, 64, 61), (61, 69, 68), (72, 75, 71), (77, 72, 71), (71, 76, 77), (77, 73, 72), (78, 74, 73), (73, 77, 78), (74, 78, 81), (80, 73, 74), (74, 81, 80), (80, 72, 73), (79, 75, 72), (72, 80, 79), (85, 88, 92, 97), (86, 88, 85), (87, 88, 86), (0, 3, 2), (1, 3, 0), (4, 7, 5), (6, 7, 4), (0, 9, 1), (8, 9, 0), (8, 13, 9), (12, 13, 8), (12, 17, 13), (16, 17, 12), (16, 21, 17), (20, 21, 16), (20, 5, 21), (4, 5, 20), (1, 10, 3), (9, 10, 1), (9, 14, 10), (13, 14, 9), (13, 18, 14), (17, 18, 13), (17, 22, 18), (21, 22, 17), (21, 7, 22), (5, 7, 21), (3, 11, 2), (10, 11, 3), (10, 15, 11), (14, 15, 10), (14, 19, 15), (18, 19, 14), (18, 23, 19), (22, 23, 18), (22, 6, 23), (7, 6, 22), (2, 8, 0), (11, 8, 2), (11, 12, 8), (15, 12, 11), (15, 16, 12), (19, 16, 15), (19, 20, 16), (23, 20, 19), (23, 4, 20), (6, 4, 23), (31, 26, 32), (25, 26, 31), (32, 27, 33), (26, 27, 32), (33, 28, 34), (27, 28, 33), (34, 29, 35), (28, 29, 34), (35, 30, 36), (29, 30, 35), (36, 25, 31), (30, 25, 36), (43, 47, 44), (46, 47, 43), (44, 48, 45), (47, 48, 44), (42, 43, 38), (46, 43, 42), (54, 58, 55), (57, 58, 54), (55, 59, 56), (58, 59, 55), (53, 54, 49), (57, 54, 53), (65, 69, 66), (68, 69, 65), (66, 70, 67), (69, 70, 66), (64, 65, 60), (68, 65, 64), (76, 80, 77), (79, 80, 76), (77, 81, 78), (80, 81, 77), (75, 76, 71), (79, 76, 75), (94, 90, 82), (83, 84, 87, 86), (91, 89, 88, 87), (97, 94, 82, 85), (82, 83, 86, 85), (82, 84, 83), (84, 95, 99, 93), (82, 90, 98, 95, 84), (84, 93, 91, 87), (89, 100, 96, 88), (96, 101, 92, 88), (97, 92, 101, 98, 90, 94), (98, 101, 96, 100, 99, 95), (91, 93, 99, 100, 89)])
_uv = me_leg04_003.uv_layers.new(name='UVMap')
_uv.uv.foreach_set('vector', [0.4925, 0.375, 0.25, 0.375, 0.3712, 0.2537, 0.3712, 0.2537, 0.25, 0.375, 0.1288, 0.2537, 0.1288, 0.2537, 0.25, 0.375, 0.0075, 0.375, 0.0075, 0.375, 0.25, 0.375, 0.1288, 0.4963, 0.1288, 0.4963, 0.25, 0.375, 0.3712, 0.4963, 0.3712, 0.4963, 0.25, 0.375, 0.4925, 0.375, 0.4875, 0.5034, 0.4875, 0.6341, 0.0125, 0.5034, 0.4875, 0.5034, 0.4875, 0.6341, 0.0125, 0.5034, 0.4875, 0.5034, 0.4875, 0.6341, 0.0125, 0.5034, 0.4875, 0.5034, 0.4875, 0.6341, 0.0125, 0.5034, 0.4875, 0.5034, 0.4875, 0.6341, 0.0125, 0.5034, 0.4875, 0.5034, 0.4875, 0.6341, 0.0125, 0.5034, 0.7651, 0.7525, 1.197, 0.8344, 1.197, 0.8344, 0.498, 0.9211, 0.7651, 0.7525, 1.197, 0.8344, 1.197, 0.8344, 0.9388, 0.921, 0.498, 0.9211, 0.498, 0.9211, 0.2694, 0.7554, 0.7651, 0.7525, 0.008538, 0.9213, -0.261, 0.83, 0.2694, 0.7554, 0.2694, 0.7554, 0.498, 0.9211, 0.008538, 0.9213, -0.261, 0.83, 0.008538, 0.9213, 0.008538, 0.9213, 0.498, 0.9211, 0.2694, 0.7554, -0.261, 0.83, -0.261, 0.83, 0.008538, 0.9213, 0.498, 0.9211, 0.498, 0.9211, 0.7651, 0.7525, 0.2694, 0.7554, 0.9388, 0.921, 1.197, 0.8344, 0.7651, 0.7525, 0.7651, 0.7525, 0.498, 0.9211, 0.9388, 0.921, 0.7651, 0.7525, 1.197, 0.8344, 1.197, 0.8344, 0.498, 0.9211, 0.7651, 0.7525, 1.197, 0.8344, 1.197, 0.8344, 0.9388, 0.921, 0.498, 0.9211, 0.498, 0.9211, 0.2694, 0.7554, 0.7651, 0.7525, 0.008538, 0.9213, -0.261, 0.83, 0.2694, 0.7554, 0.2694, 0.7554, 0.498, 0.9211, 0.008538, 0.9213, -0.261, 0.83, 0.008538, 0.9213, 0.008538, 0.9213, 0.498, 0.9211, 0.2694, 0.7554, -0.261, 0.83, -0.261, 0.83, 0.008538, 0.9213, 0.498, 0.9211, 0.498, 0.9211, 0.7651, 0.7525, 0.2694, 0.7554, 0.9388, 0.921, 1.197, 0.8344, 0.7651, 0.7525, 0.7651, 0.7525, 0.498, 0.9211, 0.9388, 0.921, 0.7651, 0.7525, 1.197, 0.8344, 1.197, 0.8344, 0.498, 0.9211, 0.7651, 0.7525, 1.197, 0.8344, 1.197, 0.8344, 0.9388, 0.921, 0.498, 0.9211, 0.498, 0.9211, 0.2694, 0.7554, 0.7651, 0.7525, 0.008538, 0.9213, -0.261, 0.83, 0.2694, 0.7554, 0.2694, 0.7554, 0.498, 0.9211, 0.008538, 0.9213, -0.261, 0.83, 0.008538, 0.9213, 0.008538, 0.9213, 0.498, 0.9211, 0.2694, 0.7554, -0.261, 0.83, -0.261, 0.83, 0.008538, 0.9213, 0.498, 0.9211, 0.498, 0.9211, 0.7651, 0.7525, 0.2694, 0.7554, 0.9388, 0.921, 1.197, 0.8344, 0.7651, 0.7525, 0.7651, 0.7525, 0.498, 0.9211, 0.9388, 0.921, 0.7651, 0.7525, 1.197, 0.8344, 1.197, 0.8344, 0.498, 0.9211, 0.7651, 0.7525, 1.197, 0.8344, 1.197, 0.8344, 0.9388, 0.921, 0.498, 0.9211, 0.498, 0.9211, 0.2694, 0.7554, 0.7651, 0.7525, 0.008538, 0.9213, -0.261, 0.83, 0.2694, 0.7554, 0.2694, 0.7554, 0.498, 0.9211, 0.008538, 0.9213, -0.261, 0.83, 0.008538, 0.9213, 0.008538, 0.9213, 0.498, 0.9211, 0.2694, 0.7554, -0.261, 0.83, -0.261, 0.83, 0.008538, 0.9213, 0.498, 0.9211, 0.498, 0.9211, 0.7651, 0.7525, 0.2694, 0.7554, 0.9388, 0.921, 1.197, 0.8344, 0.7651, 0.7525, 0.7651, 0.7525, 0.498, 0.9211, 0.9388, 0.921, 1.0, 0.0, 1.0, 0.1375, 0.5675, 0.07803, 0.5277, 0.0, 1.0, 0.0, 1.0, 0.1375, 0.0, 0.0, 1.0, 0.0, 1.0, 0.1375, 0.0, 0.0, 0.7563, 0.2525, 0.9937, 0.7475, 0.7563, 0.7475, 0.9937, 0.2525, 0.9937, 0.7475, 0.7563, 0.2525, 0.9937, 0.2525, 0.7563, 0.7475, 0.7563, 0.2525, 0.9937, 0.7475, 0.7563, 0.7475, 0.9937, 0.2525, 0.7563, 0.2525, 0.9937, 0.3515, 0.9937, 0.2525, 0.7563, 0.3515, 0.9937, 0.3515, 0.7563, 0.2525, 0.7563, 0.3515, 0.9937, 0.4505, 0.9937, 0.3515, 0.7563, 0.4505, 0.9937, 0.4505, 0.7563, 0.3515, 0.7563, 0.4505, 0.9937, 0.5495, 0.9937, 0.4505, 0.7563, 0.5495, 0.9937, 0.5495, 0.7563, 0.4505, 0.7563, 0.5495, 0.9937, 0.6485, 0.9937, 0.5495, 0.7563, 0.6485, 0.9937, 0.6485, 0.7563, 0.5495, 0.7563, 0.6485, 0.9937, 0.7475, 0.9937, 0.6485, 0.7563, 0.7475, 0.9937, 0.7475, 0.7563, 0.6485, 0.7563, 0.2525, 0.9937, 0.3515, 0.9937, 0.2525, 0.7563, 0.3515, 0.9937, 0.3515, 0.7563, 0.2525, 0.7563, 0.3515, 0.9937, 0.4505, 0.9937, 0.3515, 0.7563, 0.4505, 0.9937, 0.4505, 0.7563, 0.3515, 0.7563, 0.4505, 0.9937, 0.5495, 0.9937, 0.4505, 0.7563, 0.5495, 0.9937, 0.5495, 0.7563, 0.4505, 0.7563, 0.5495, 0.9937, 0.6485, 0.9937, 0.5495, 0.7563, 0.6485, 0.9937, 0.6485, 0.7563, 0.5495, 0.7563, 0.6485, 0.9937, 0.7475, 0.9937, 0.6485, 0.7563, 0.7475, 0.9937, 0.7475, 0.7563, 0.6485, 0.7563, 0.2525, 0.9937, 0.3515, 0.9937, 0.2525, 0.7563, 0.3515, 0.9937, 0.3515, 0.7563, 0.2525, 0.7563, 0.3515, 0.9937, 0.4505, 0.9937, 0.3515, 0.7563, 0.4505, 0.9937, 0.4505, 0.7563, 0.3515, 0.7563, 0.4505, 0.9937, 0.5495, 0.9937, 0.4505, 0.7563, 0.5495, 0.9937, 0.5495, 0.7563, 0.4505, 0.7563, 0.5495, 0.9937, 0.6485, 0.9937, 0.5495, 0.7563, 0.6485, 0.9937, 0.6485, 0.7563, 0.5495, 0.7563, 0.6485, 0.9937, 0.7475, 0.9937, 0.6485, 0.7563, 0.7475, 0.9937, 0.7475, 0.7563, 0.6485, 0.7563, 0.2525, 0.9937, 0.3515, 0.9937, 0.2525, 0.7563, 0.3515, 0.9937, 0.3515, 0.7563, 0.2525, 0.7563, 0.3515, 0.9937, 0.4505, 0.9937, 0.3515, 0.7563, 0.4505, 0.9937, 0.4505, 0.7563, 0.3515, 0.7563, 0.4505, 0.9937, 0.5495, 0.9937, 0.4505, 0.7563, 0.5495, 0.9937, 0.5495, 0.7563, 0.4505, 0.7563, 0.5495, 0.9937, 0.6485, 0.9937, 0.5495, 0.7563, 0.6485, 0.9937, 0.6485, 0.7563, 0.5495, 0.7563, 0.6485, 0.9937, 0.7475, 0.9937, 0.6485, 0.7563, 0.7475, 0.9937, 0.7475, 0.7563, 0.6485, 0.0125, 0.6341, 0.4875, 0.5034, 0.4875, 0.6341, 0.0125, 0.5034, 0.4875, 0.5034, 0.0125, 0.6341, 0.0125, 0.6341, 0.4875, 0.5034, 0.4875, 0.6341, 0.0125, 0.5034, 0.4875, 0.5034, 0.0125, 0.6341, 0.0125, 0.6341, 0.4875, 0.5034, 0.4875, 0.6341, 0.0125, 0.5034, 0.4875, 0.5034, 0.0125, 0.6341, 0.0125, 0.6341, 0.4875, 0.5034, 0.4875, 0.6341, 0.0125, 0.5034, 0.4875, 0.5034, 0.0125, 0.6341, 0.0125, 0.6341, 0.4875, 0.5034, 0.4875, 0.6341, 0.0125, 0.5034, 0.4875, 0.5034, 0.0125, 0.6341, 0.0125, 0.6341, 0.4875, 0.5034, 0.4875, 0.6341, 0.0125, 0.5034, 0.4875, 0.5034, 0.0125, 0.6341, 0.9388, 0.921, 0.498, 0.9211, 0.498, 0.9211, 0.9388, 0.921, 0.498, 0.9211, 0.9388, 0.921, 0.498, 0.9211, 0.008538, 0.9213, 0.008538, 0.9213, 0.498, 0.9211, 0.008538, 0.9213, 0.498, 0.9211, 1.197, 0.8344, 0.9388, 0.921, 1.197, 0.8344, 0.9388, 0.921, 0.9388, 0.921, 1.197, 0.8344, 0.9388, 0.921, 0.498, 0.9211, 0.498, 0.9211, 0.9388, 0.921, 0.498, 0.9211, 0.9388, 0.921, 0.498, 0.9211, 0.008538, 0.9213, 0.008538, 0.9213, 0.498, 0.9211, 0.008538, 0.9213, 0.498, 0.9211, 1.197, 0.8344, 0.9388, 0.921, 1.197, 0.8344, 0.9388, 0.921, 0.9388, 0.921, 1.197, 0.8344, 0.9388, 0.921, 0.498, 0.9211, 0.498, 0.9211, 0.9388, 0.921, 0.498, 0.9211, 0.9388, 0.921, 0.498, 0.9211, 0.008538, 0.9213, 0.008538, 0.9213, 0.498, 0.9211, 0.008538, 0.9213, 0.498, 0.9211, 1.197, 0.8344, 0.9388, 0.921, 1.197, 0.8344, 0.9388, 0.921, 0.9388, 0.921, 1.197, 0.8344, 0.9388, 0.921, 0.498, 0.9211, 0.498, 0.9211, 0.9388, 0.921, 0.498, 0.9211, 0.9388, 0.921, 0.498, 0.9211, 0.008538, 0.9213, 0.008538, 0.9213, 0.498, 0.9211, 0.008538, 0.9213, 0.498, 0.9211, 1.197, 0.8344, 0.9388, 0.921, 1.197, 0.8344, 0.9388, 0.921, 0.9388, 0.921, 1.197, 0.8344, 0.5063, 0.0001249, 0.6091, 0.05993, 0.2503, 0.000125, 0.0, 0.0, 1.0, 0.0, 1.0, 0.1375, 0.0, 0.1375, 0.7013, 0.0, 1.0, 0.0496, 1.0, 0.1375, 0.0, 0.0, 0.5277, 0.1375, 0.4875, 0.0, 1.0, 0.0, 1.0, 0.1375, 0.0, 0.0, 1.0, 0.0, 1.0, 0.1375, 0.0, 0.1375, 0.2503, 0.000125, 0.2503, 0.2499, 0.0005, 0.125, 0.2503, 0.2499, 0.7089, 0.1734, 0.7138, 0.1837, 0.627, 0.2499, 0.2503, 0.000125, 0.6091, 0.05993, 0.6719, 0.09648, 0.7089, 0.1734, 0.2503, 0.2499, 0.0, 0.0, 0.7542, 0.0, 0.7013, 0.1375, 0.0, 0.1375, 0.3607, 0.0496, 0.5724, 0.0546, 1.0, 0.09105, 1.0, 0.1375, 0.6622, 0.09105, 0.7909, 0.0802, 1.0, 0.07803, 1.0, 0.1375, -0.4627, 0.08746, 0.07752, 0.08746, 0.2916, 0.08746, 0.2916, 0.1665, 0.03831, 0.1665, -0.3762, 0.1665, 0.2916, 0.1665, 0.2916, 0.08746, 0.4892, 0.08746, 0.8963, 0.08746, 0.8963, 0.1665, 0.8249, 0.1665, 1.441, 0.08746, 1.355, 0.1665, 0.8963, 0.1665, 0.8963, 0.08746, 1.098, 0.08746])
me_leg04_003.materials.append(mat_plantst1ay)
me_leg04_003.use_remesh_fix_poles = True
me_leg04_003.use_remesh_preserve_attributes = False
me_leg04_003.use_mirror_vertex_groups = False
me_leg04_003.update()

# ---- objects
ob_plantst1a = bpy.data.objects.new('plantst1a', me_leg04)
ob_plantst1ax = bpy.data.objects.new('plantst1ax', me_leg04_001)
ob_plantst1ay = bpy.data.objects.new('plantst1ay', me_leg04_003)

# ---- transforms, parenting, visibility, modifiers, constraints
ob_plantst1a.location = (0.0, 0.0, 0.0)
ob_plantst1a.lineart.crease_threshold = 0.0
ob_plantst1ax.location = (5.0, 0.0, 0.0)
ob_plantst1ax.lineart.crease_threshold = 0.0
ob_plantst1ay.location = (10.0, 0.0, 0.0)
ob_plantst1ay.lineart.crease_threshold = 0.0

# ---- collection membership
col_collection.objects.link(ob_plantst1a)
col_collection.objects.link(ob_plantst1ax)
col_collection.objects.link(ob_plantst1ay)

# ---- scene / render settings (as saved in the file)
scene.frame_start = 1; scene.frame_end = 250; scene.frame_set(1)
scene.render.engine = 'BLENDER_EEVEE_NEXT'
scene.cycles.use_denoising = False
scene.cycles.samples = 128
scene.cycles.sampling_pattern = 'TABULATED_SOBOL'
scene.cycles.use_adaptive_sampling = False
scene.cycles.use_light_tree = False
scene.view_settings.view_transform = 'Filmic'
bpy.context.view_layer.update()

# ---- added for rendering (the .blend has no active camera and no usable light): camera, sun
cam_auto = bpy.data.cameras.new('AutoCamera')
cam_auto.lens = 50.0
cam_auto.sensor_width = 36.0
cam_auto.clip_end = 1000.0
ob_auto_camera = bpy.data.objects.new('AutoCamera', cam_auto)
scene.collection.objects.link(ob_auto_camera)
ob_auto_camera.location = (17.3474, -14.9766, 9.98443)
ob_auto_camera.rotation_euler = (1.09748, -7.21219e-08, 0.694738)
scene.camera = ob_auto_camera
light_auto_sun = bpy.data.lights.new('AutoSun', 'SUN')
light_auto_sun.energy = 3.0
light_auto_sun.angle = 0.0523599
ob_auto_sun = bpy.data.objects.new('AutoSun', light_auto_sun)
scene.collection.objects.link(ob_auto_sun)
ob_auto_sun.rotation_euler = (0.872665, 0.174533, 0.523599)
bpy.context.view_layer.update()

